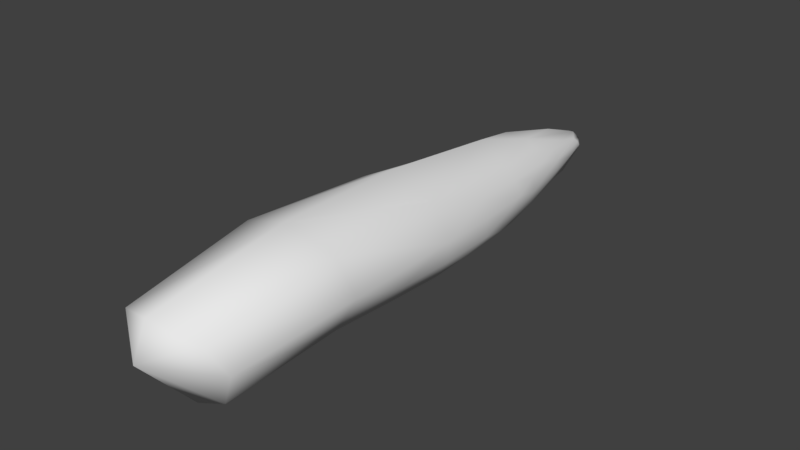 # Source: Carrot.blend  (saved by Blender 2.79.0; exported with 4.5.12 LTS)
import bpy
from mathutils import Matrix  # noqa: F401  (used for matrix-valued properties, if any)

bpy.ops.wm.read_factory_settings(use_empty=True)
scene = bpy.context.scene
scene.name = 'Scene'

# ---- collections
col_collection_1 = bpy.data.collections.new('Collection 1'); scene.collection.children.link(col_collection_1)

# ---- world
world_world = bpy.data.worlds.new('World'); scene.world = world_world
world_world.color = (0.05088, 0.05088, 0.05088)
world_world.use_sun_shadow = False
world_world.sun_shadow_jitter_overblur = 0.0
world_world.cycles.sampling_method = 'MANUAL'

# ---- meshes
me_cylinder_001 = bpy.data.meshes.new('Cylinder.001')
me_cylinder_001.from_pydata([(0.0009148, 0.5685, -5.841), (0.00571, 0.9384, 4.089), (0.3233, 0.4023, -5.863), (0.803, 0.6639, 3.818), (0.4823, 0.06699, -5.937), (0.9703, 0.08712, 3.495), (0.3193, -0.2803, -5.984), (0.6242, -0.6052, 3.344), (-1.095e-05, -0.4126, -6.019), (-9.083e-05, -0.8742, 3.345), (-0.3194, -0.2804, -5.984), (-0.6259, -0.6055, 3.345), (-0.4827, 0.06699, -5.937), (-0.9746, 0.09485, 3.501), (-0.3264, 0.4004, -5.862), (-0.7988, 0.6671, 3.822), (0.2387, 0.234, -6.453), (0.2894, 0.1516, -6.527), (0.2918, 0.06171, -6.595), (0.2537, -0.02002, -6.647), (0.1675, -0.06425, -6.699), (0.05963, -0.08597, -6.734), (-0.05963, -0.08597, -6.734), (-0.1675, -0.06425, -6.699), (-0.2537, -0.02002, -6.647), (-0.2918, 0.06169, -6.595), (-0.2894, 0.1516, -6.527), (-0.2386, 0.2341, -6.453), (0.05178, 0.2401, -6.727), (0.1364, 0.1046, -6.825), (-0.05583, 0.06059, -6.87), (-0.1364, 0.1046, -6.825), (-0.05179, 0.2401, -6.727), (-0.05628, 0.2661, 4.324), (0.004026, 1.338, -1.184), (0.7549, 0.9432, -1.197), (1.096, 0.2898, -1.253), (1.039, -0.125, -1.273), (0.7869, -0.5028, -1.286), (6.059e-05, -0.7616, -1.303), (-0.7814, -0.5028, -1.286), (-1.036, -0.1267, -1.272), (-1.096, 0.2883, -1.252), (-0.7548, 0.9482, -1.197), (0.5631, 0.7142, -3.573), (0.7647, 0.4669, -3.596), (0.8763, 0.184, -3.624), (0.6869, -0.4326, -3.666), (-0.002254, -0.6482, -3.667), (-0.6922, -0.4306, -3.667), (-0.8752, 0.1903, -3.624), (-0.7571, 0.4695, -3.594), (-0.5536, 0.7194, -3.572), (0.003782, 1.069, -3.567), (-0.001464, 1.348, 1.411), (0.928, 1.031, 1.312), (1.193, 0.3437, 1.148), (0.6569, -0.473, 1.049), (0.3231, -0.6766, 1.036), (-0.0001621, -0.7348, 1.033), (-0.3236, -0.676, 1.036), (-0.6538, -0.4724, 1.05), (-1.179, 0.335, 1.152), (-0.9312, 1.032, 1.311), (1.021, -0.09825, -0.0923), (0.7345, -0.4877, -0.1149), (0.3824, -0.6889, -0.1292), (-0.383, -0.6895, -0.1292), (-0.7351, -0.488, -0.1146), (-1.021, -0.09525, -0.09172), (0.3126, -0.7199, 2.205), (-0.3127, -0.7198, 2.205), (0.8779, 0.539, -2.418), (0.9991, 0.213, -2.443), (0.9765, -0.154, -2.464), (0.4064, -0.6881, -2.486), (-0.4072, -0.6882, -2.486), (-0.9804, -0.1504, -2.465), (-0.9973, 0.2173, -2.442), (-0.8727, 0.5417, -2.417), (0.2392, 0.78, -4.718), (0.4511, 0.6035, -4.729), (0.6115, 0.3878, -4.752), (0.644, -0.1079, -4.801), (0.2756, -0.5015, -4.821), (-0.2764, -0.5015, -4.821), (-0.6436, -0.1084, -4.801), (-0.6087, 0.3871, -4.751), (-0.4488, 0.5991, -4.727), (-0.237, 0.7879, -4.718), (0.475, 0.4302, -5.31), (0.5762, 0.2291, -5.341), (0.5665, 0.001794, -5.364), (0.4663, -0.2245, -5.377), (0.3064, -0.3919, -5.389), (0.1061, -0.479, -5.401), (-0.1064, -0.479, -5.401), (-0.3068, -0.3919, -5.389), (-0.4666, -0.2247, -5.378), (-0.5647, 0.00019, -5.364), (-0.5734, 0.2273, -5.341), (-0.4725, 0.4256, -5.309), (0.7529, 0.3087, -4.191), (0.7896, 0.02998, -4.218), (0.7012, -0.2605, -4.239), (0.4833, -0.4872, -4.247), (0.1732, -0.5984, -4.248), (-0.1777, -0.5984, -4.248), (-0.4888, -0.4867, -4.247), (-0.7059, -0.2549, -4.239), (-0.7893, 0.03637, -4.218), (-0.7479, 0.3119, -4.19), (0.953, 0.02368, -3.048), (0.8543, -0.321, -3.07), (0.5726, -0.5817, -3.079), (0.2057, -0.6777, -3.079), (-0.2086, -0.6781, -3.079), (-0.575, -0.5814, -3.079), (-0.8601, -0.3173, -3.071), (-0.9556, 0.02976, -3.048), (0.927, -0.3364, -1.874), (0.6036, -0.6309, -1.886), (0.2151, -0.7502, -1.893), (-0.215, -0.7498, -1.893), (-0.6012, -0.63, -1.886), (-0.921, -0.3365, -1.874), (0.5916, -0.6261, -0.7055), (0.2095, -0.7368, -0.7153), (-0.2103, -0.737, -0.7152), (-0.5916, -0.6269, -0.7055), (0.1781, -0.7145, 0.45), (-0.1785, -0.7142, 0.4501)], [], [(6, 20, 19), (29, 18, 19), (11, 9, 33), (17, 18, 29), (32, 28, 29, 30, 31), (25, 31, 24), (23, 24, 31, 30), (26, 27, 32, 31), (66, 130, 127), (58, 70, 59), (75, 122, 115), (129, 67, 68), (57, 65, 64), (49, 118, 109), (74, 120, 113), (126, 65, 66), (76, 124, 117), (121, 75, 114), (38, 126, 121), (83, 104, 93), (39, 128, 123), (62, 69, 61), (48, 116, 107), (82, 102, 91), (84, 106, 95), (66, 127, 126), (47, 114, 105), (2, 16, 28), (8, 22, 21), (89, 0, 32, 14), (25, 26, 31), (85, 108, 97), (12, 26, 25), (71, 9, 11), (70, 7, 9), (15, 1, 54, 63), (15, 13, 33), (5, 3, 33), (15, 33, 1), (81, 2, 80), (13, 15, 63, 62), (11, 13, 62, 61), (80, 0, 89, 53), (23, 30, 22), (20, 21, 30, 29), (127, 39, 122), (14, 88, 89), (5, 7, 57, 56), (21, 22, 30), (19, 20, 29), (64, 36, 56), (124, 76, 123), (123, 76, 116), (70, 57, 7), (71, 60, 59), (119, 77, 78), (112, 73, 74), (70, 58, 57), (41, 69, 42), (103, 83, 92), (46, 112, 103), (64, 37, 36), (122, 75, 121), (104, 83, 103), (53, 34, 35, 44), (125, 77, 118), (3, 1, 33), (34, 43, 63, 54), (72, 44, 35), (43, 42, 62, 63), (41, 42, 78, 77), (68, 69, 41, 40), (74, 113, 112), (123, 128, 129, 124), (67, 129, 128), (121, 126, 127, 122), (64, 65, 38, 37), (36, 37, 74, 73), (78, 42, 79), (36, 35, 55, 56), (35, 34, 54, 55), (52, 79, 43), (88, 52, 89), (44, 45, 82, 81), (72, 73, 46, 45), (103, 112, 113, 104), (75, 115, 114), (105, 114, 115, 106), (76, 117, 116), (107, 116, 117, 108), (77, 119, 118), (109, 118, 119, 110), (59, 131, 130), (78, 79, 51, 50), (51, 52, 88, 87), (52, 43, 34, 53), (53, 89, 52), (60, 61, 68, 67), (60, 71, 61), (71, 59, 70, 9), (57, 58, 66, 65), (68, 61, 69), (42, 69, 62), (36, 72, 35), (40, 129, 68), (120, 37, 38), (125, 40, 41), (127, 130, 131, 128), (38, 121, 120), (7, 5, 33), (14, 32, 27), (4, 17, 91), (20, 6, 94), (26, 12, 100), (131, 59, 60), (130, 58, 59), (50, 119, 78), (102, 45, 46), (111, 50, 51), (113, 120, 121, 114), (39, 123, 122), (115, 122, 123, 116), (40, 125, 124), (117, 124, 125, 118), (46, 103, 102), (36, 73, 72), (44, 80, 53), (1, 3, 55, 54), (99, 110, 111, 100), (50, 111, 110), (97, 108, 109, 98), (49, 109, 108), (95, 106, 107, 96), (48, 107, 106), (93, 104, 105, 94), (47, 105, 104), (91, 102, 103, 92), (14, 101, 88), (90, 2, 81), (80, 2, 28, 0), (10, 24, 23), (16, 90, 91, 17), (83, 93, 92), (18, 92, 93, 19), (84, 95, 94), (20, 94, 95, 21), (85, 97, 96), (22, 96, 97, 23), (86, 99, 98), (24, 98, 99, 25), (87, 101, 100), (26, 100, 101, 27), (32, 0, 28), (3, 5, 56, 55), (86, 110, 99), (13, 11, 33), (43, 79, 42), (9, 7, 33), (87, 111, 51), (128, 39, 127), (111, 87, 100), (110, 86, 109), (109, 86, 98), (108, 85, 107), (107, 85, 96), (106, 84, 105), (105, 84, 94), (101, 87, 88), (90, 81, 82), (51, 79, 52), (77, 125, 41), (112, 46, 73), (120, 74, 37), (115, 48, 106), (116, 48, 115), (117, 49, 108), (118, 49, 117), (119, 50, 110), (92, 4, 91), (131, 67, 128), (44, 81, 80), (57, 64, 56), (67, 131, 60), (126, 38, 65), (130, 66, 58), (129, 40, 124), (114, 47, 113), (113, 47, 104), (61, 71, 11), (16, 17, 29, 28), (22, 8, 96), (4, 18, 17), (24, 10, 98), (18, 4, 92), (16, 2, 90), (82, 91, 90), (72, 45, 44), (6, 19, 93), (94, 6, 93), (8, 21, 95), (96, 8, 95), (10, 23, 97), (98, 10, 97), (12, 25, 99), (100, 12, 99), (14, 27, 101), (102, 82, 45)])
me_cylinder_001.polygons.foreach_set('use_smooth', [True] * 207)
_uv = me_cylinder_001.uv_layers.new(name='UVMap')
_uv.uv.foreach_set('vector', [0.879, 0.5532, 0.9366, 0.5539, 0.932, 0.5658, 0.9413, 0.5044, 0.9221, 0.4894, 0.9274, 0.4824, 0.1462, 0.5783, 0.1509, 0.6483, 0.07545, 0.5224, 0.916, 0.4995, 0.9221, 0.4894, 0.9413, 0.5044, 0.9243, 0.4979, 0.9248, 0.4862, 0.9342, 0.4848, 0.9371, 0.5092, 0.9328, 0.5157, 0.9279, 0.4804, 0.9471, 0.4846, 0.9321, 0.4917, 0.9368, 0.5019, 0.9321, 0.4917, 0.9471, 0.4846, 0.9513, 0.4944, 0.9083, 0.5301, 0.9019, 0.5193, 0.9243, 0.4979, 0.9328, 0.5157, 0.4192, 0.4835, 0.3752, 0.4529, 0.4662, 0.4663, 0.3283, 0.4663, 0.2367, 0.4517, 0.3308, 0.4256, 0.6036, 0.5085, 0.5584, 0.4773, 0.6515, 0.4913, 0.4635, 0.5645, 0.42, 0.5874, 0.4163, 0.5426, 0.3253, 0.5158, 0.4159, 0.535, 0.4128, 0.589, 0.6948, 0.5228, 0.6469, 0.5021, 0.7397, 0.4998, 0.5988, 0.6032, 0.5526, 0.5821, 0.6468, 0.5857, 0.4629, 0.5166, 0.4159, 0.535, 0.4192, 0.4835, 0.6042, 0.575, 0.5558, 0.5589, 0.6495, 0.5497, 0.5553, 0.5288, 0.6036, 0.5085, 0.6491, 0.5391, 0.5072, 0.5513, 0.4629, 0.5166, 0.5553, 0.5288, 0.7844, 0.589, 0.7396, 0.5822, 0.8306, 0.5676, 0.5137, 0.4462, 0.4693, 0.4175, 0.5615, 0.4274, 0.3148, 0.4284, 0.4128, 0.4807, 0.3258, 0.5513, 0.6991, 0.4743, 0.6545, 0.4432, 0.7461, 0.462, 0.7728, 0.4988, 0.7286, 0.4786, 0.8202, 0.4857, 0.7878, 0.5253, 0.7435, 0.5028, 0.8345, 0.5123, 0.4192, 0.4835, 0.4662, 0.4663, 0.4629, 0.5166, 0.6945, 0.5659, 0.6491, 0.5391, 0.7413, 0.5448, 0.8619, 0.5228, 0.9101, 0.5114, 0.9336, 0.5242, 0.8838, 0.5093, 0.941, 0.5267, 0.9401, 0.5405, 0.7613, 0.4855, 0.8522, 0.4719, 0.9243, 0.4979, 0.8538, 0.5191, 0.9145, 0.5358, 0.9083, 0.5301, 0.9328, 0.5157, 0.7884, 0.552, 0.7417, 0.5394, 0.8327, 0.5353, 0.8748, 0.4706, 0.9227, 0.4709, 0.9279, 0.4804, 0.2378, 0.6059, 0.1509, 0.6483, 0.1462, 0.5783, 0.2367, 0.4517, 0.1455, 0.4833, 0.1494, 0.3964, 0.09464, 0.5562, 0.07545, 0.4488, 0.2797, 0.4247, 0.2857, 0.5491, 0.1094, 0.428, 0.1322, 0.4789, 0.07545, 0.5224, 0.3325, 0.5051, 0.2924, 0.538, 0.2452, 0.4238, 0.1884, 0.4538, 0.2452, 0.4238, 0.2249, 0.5094, 0.7709, 0.5325, 0.8619, 0.5228, 0.7711, 0.5648, 0.1244, 0.6109, 0.09464, 0.5562, 0.2857, 0.5491, 0.3038, 0.6194, 0.1462, 0.5783, 0.1322, 0.4789, 0.3148, 0.4284, 0.3258, 0.5513, 0.764, 0.4321, 0.8522, 0.4719, 0.7613, 0.4855, 0.6702, 0.4411, 0.9368, 0.5019, 0.9513, 0.4944, 0.9404, 0.5111, 0.9366, 0.5539, 0.9401, 0.5405, 0.9518, 0.5363, 0.947, 0.5605, 0.4662, 0.4663, 0.5137, 0.4462, 0.5584, 0.4773, 0.8538, 0.5191, 0.7627, 0.5209, 0.7613, 0.4855, 0.1325, 0.5593, 0.1455, 0.4833, 0.3253, 0.5158, 0.3152, 0.6211, 0.9401, 0.5405, 0.941, 0.5267, 0.9518, 0.5363, 0.932, 0.5658, 0.9366, 0.5539, 0.947, 0.5605, 0.4136, 0.3944, 0.4982, 0.441, 0.3115, 0.4287, 0.564, 0.3889, 0.6095, 0.414, 0.5615, 0.4274, 0.5615, 0.4274, 0.6095, 0.414, 0.6545, 0.4432, 0.2367, 0.4517, 0.3253, 0.5158, 0.1455, 0.4833, 0.2413, 0.3791, 0.333, 0.3912, 0.3308, 0.4256, 0.6449, 0.4576, 0.5987, 0.4787, 0.5974, 0.4368, 0.6409, 0.4283, 0.5918, 0.4442, 0.5974, 0.4034, 0.2367, 0.4517, 0.3283, 0.4663, 0.3253, 0.5158, 0.505, 0.4779, 0.4128, 0.4807, 0.5035, 0.428, 0.733, 0.4446, 0.7812, 0.4402, 0.8244, 0.4602, 0.6846, 0.4542, 0.6409, 0.4283, 0.733, 0.4446, 0.4136, 0.3944, 0.5045, 0.3967, 0.4982, 0.441, 0.5584, 0.4773, 0.6036, 0.5085, 0.5553, 0.5288, 0.7386, 0.4164, 0.7812, 0.4402, 0.733, 0.4446, 0.6826, 0.6052, 0.4964, 0.6232, 0.4917, 0.5352, 0.6794, 0.5326, 0.5528, 0.5058, 0.5987, 0.4787, 0.6469, 0.5021, 0.2924, 0.538, 0.2249, 0.5094, 0.2452, 0.4238, 0.4819, 0.4247, 0.4827, 0.5342, 0.2857, 0.5491, 0.2797, 0.4247, 0.5882, 0.4884, 0.6794, 0.5326, 0.4917, 0.5352, 0.4827, 0.5342, 0.4918, 0.6129, 0.3038, 0.6194, 0.2857, 0.5491, 0.505, 0.4779, 0.5035, 0.428, 0.5974, 0.4368, 0.5987, 0.4787, 0.4163, 0.5426, 0.4128, 0.4807, 0.505, 0.4779, 0.5076, 0.5359, 0.5974, 0.4034, 0.6473, 0.3944, 0.6409, 0.4283, 0.5615, 0.4274, 0.4693, 0.4175, 0.4715, 0.3791, 0.564, 0.3889, 0.4247, 0.3945, 0.4715, 0.3791, 0.4693, 0.4175, 0.5553, 0.5288, 0.4629, 0.5166, 0.4662, 0.4663, 0.5584, 0.4773, 0.4128, 0.589, 0.4159, 0.535, 0.5072, 0.5513, 0.5051, 0.6008, 0.4982, 0.441, 0.5045, 0.3967, 0.5974, 0.4034, 0.5918, 0.4442, 0.5858, 0.6061, 0.4918, 0.6129, 0.5812, 0.5723, 0.4982, 0.441, 0.4917, 0.5352, 0.2954, 0.5219, 0.3115, 0.4287, 0.4917, 0.5352, 0.4964, 0.6232, 0.2965, 0.6106, 0.2954, 0.5219, 0.671, 0.5254, 0.5812, 0.5723, 0.4827, 0.5342, 0.7627, 0.5209, 0.671, 0.5254, 0.7613, 0.4855, 0.6794, 0.5326, 0.6811, 0.4929, 0.7728, 0.4988, 0.7709, 0.5325, 0.5882, 0.4884, 0.5918, 0.4442, 0.6846, 0.4542, 0.6811, 0.4929, 0.733, 0.4446, 0.6409, 0.4283, 0.6473, 0.3944, 0.7386, 0.4164, 0.6036, 0.5085, 0.6515, 0.4913, 0.6491, 0.5391, 0.7413, 0.5448, 0.6491, 0.5391, 0.6515, 0.4913, 0.7435, 0.5028, 0.6095, 0.414, 0.6574, 0.4058, 0.6545, 0.4432, 0.7461, 0.462, 0.6545, 0.4432, 0.6574, 0.4058, 0.7485, 0.4319, 0.5987, 0.4787, 0.6449, 0.4576, 0.6469, 0.5021, 0.7397, 0.4998, 0.6469, 0.5021, 0.6449, 0.4576, 0.7378, 0.4622, 0.3308, 0.4256, 0.3778, 0.4115, 0.3752, 0.4529, 0.5858, 0.6061, 0.5812, 0.5723, 0.6742, 0.5636, 0.6787, 0.5939, 0.6742, 0.5636, 0.671, 0.5254, 0.7627, 0.5209, 0.7659, 0.5518, 0.671, 0.5254, 0.4827, 0.5342, 0.4819, 0.4247, 0.6702, 0.4411, 0.6702, 0.4411, 0.7613, 0.4855, 0.671, 0.5254, 0.3292, 0.595, 0.3258, 0.5513, 0.4163, 0.5426, 0.42, 0.5874, 0.3292, 0.595, 0.2378, 0.6059, 0.3258, 0.5513, 0.2413, 0.3791, 0.3308, 0.4256, 0.2367, 0.4517, 0.1494, 0.3964, 0.3253, 0.5158, 0.3283, 0.4663, 0.4192, 0.4835, 0.4159, 0.535, 0.4163, 0.5426, 0.3258, 0.5513, 0.4128, 0.4807, 0.5035, 0.428, 0.4128, 0.4807, 0.3148, 0.4284, 0.4982, 0.441, 0.5882, 0.4884, 0.4917, 0.5352, 0.5076, 0.5359, 0.4635, 0.5645, 0.4163, 0.5426, 0.5526, 0.5821, 0.5051, 0.6008, 0.5072, 0.5513, 0.5528, 0.5058, 0.5076, 0.5359, 0.505, 0.4779, 0.4662, 0.4663, 0.3752, 0.4529, 0.3778, 0.4115, 0.4693, 0.4175, 0.5072, 0.5513, 0.5553, 0.5288, 0.5526, 0.5821, 0.3413, 0.4238, 0.3325, 0.5051, 0.2452, 0.4238, 0.8538, 0.5191, 0.9243, 0.4979, 0.9019, 0.5193, 0.8689, 0.4756, 0.916, 0.4995, 0.8202, 0.4857, 0.6559, 0.5291, 0.5966, 0.538, 0.5492, 0.5291, 0.9083, 0.5301, 0.8622, 0.5571, 0.8136, 0.5576, 0.3778, 0.4115, 0.3308, 0.4256, 0.333, 0.3912, 0.3752, 0.4529, 0.3283, 0.4663, 0.3308, 0.4256, 0.6908, 0.4423, 0.6449, 0.4576, 0.5974, 0.4368, 0.7286, 0.4786, 0.6811, 0.4929, 0.6846, 0.4542, 0.7222, 0.5721, 0.6787, 0.5939, 0.6742, 0.5636, 0.6468, 0.5857, 0.5526, 0.5821, 0.5553, 0.5288, 0.6491, 0.5391, 0.5137, 0.4462, 0.5615, 0.4274, 0.5584, 0.4773, 0.6515, 0.4913, 0.5584, 0.4773, 0.5615, 0.4274, 0.6545, 0.4432, 0.5076, 0.5359, 0.5528, 0.5058, 0.5558, 0.5589, 0.6495, 0.5497, 0.5558, 0.5589, 0.5528, 0.5058, 0.6469, 0.5021, 0.6846, 0.4542, 0.733, 0.4446, 0.7286, 0.4786, 0.4982, 0.441, 0.5918, 0.4442, 0.5882, 0.4884, 0.6794, 0.5326, 0.7711, 0.5648, 0.6826, 0.6052, 0.09428, 0.5485, 0.1077, 0.4732, 0.2954, 0.5219, 0.2965, 0.6106, 0.8292, 0.4754, 0.7378, 0.4622, 0.7363, 0.4343, 0.8277, 0.4497, 0.6908, 0.4423, 0.7363, 0.4343, 0.7378, 0.4622, 0.8327, 0.5353, 0.7417, 0.5394, 0.7397, 0.4998, 0.8308, 0.5066, 0.6948, 0.5228, 0.7397, 0.4998, 0.7417, 0.5394, 0.8345, 0.5123, 0.7435, 0.5028, 0.7461, 0.462, 0.8361, 0.4876, 0.6991, 0.4743, 0.7461, 0.462, 0.7435, 0.5028, 0.8306, 0.5676, 0.7396, 0.5822, 0.7413, 0.5448, 0.8323, 0.5401, 0.6945, 0.5659, 0.7413, 0.5448, 0.7396, 0.5822, 0.8202, 0.4857, 0.7286, 0.4786, 0.733, 0.4446, 0.8244, 0.4602, 0.8538, 0.5191, 0.8097, 0.5341, 0.7627, 0.5209, 0.8172, 0.5144, 0.8619, 0.5228, 0.7709, 0.5325, 0.7711, 0.5648, 0.8619, 0.5228, 0.9336, 0.5242, 0.8627, 0.5601, 0.8793, 0.5194, 0.9321, 0.4917, 0.9368, 0.5019, 0.9101, 0.5114, 0.8172, 0.5144, 0.8202, 0.4857, 0.916, 0.4995, 0.7844, 0.589, 0.8306, 0.5676, 0.8292, 0.5912, 0.9278, 0.5741, 0.8292, 0.5912, 0.8306, 0.5676, 0.932, 0.5658, 0.7878, 0.5253, 0.8345, 0.5123, 0.8323, 0.5401, 0.9366, 0.5539, 0.8323, 0.5401, 0.8345, 0.5123, 0.9401, 0.5405, 0.7884, 0.552, 0.8327, 0.5353, 0.8351, 0.5578, 0.9404, 0.5111, 0.8351, 0.5578, 0.8327, 0.5353, 0.9368, 0.5019, 0.7844, 0.4849, 0.8292, 0.4754, 0.8308, 0.5066, 0.9321, 0.4917, 0.8308, 0.5066, 0.8292, 0.4754, 0.9279, 0.4804, 0.7659, 0.5518, 0.8097, 0.5341, 0.8136, 0.5576, 0.9083, 0.5301, 0.8136, 0.5576, 0.8097, 0.5341, 0.9019, 0.5193, 0.9243, 0.4979, 0.8522, 0.4719, 0.9248, 0.4862, 0.1077, 0.4732, 0.1362, 0.3991, 0.3115, 0.4287, 0.2954, 0.5219, 0.7844, 0.4849, 0.7378, 0.4622, 0.8292, 0.4754, 0.1322, 0.4789, 0.1462, 0.5783, 0.07545, 0.5224, 0.4827, 0.5342, 0.5812, 0.5723, 0.4918, 0.6129, 0.1494, 0.3964, 0.1455, 0.4833, 0.07545, 0.4419, 0.7659, 0.5518, 0.7222, 0.5721, 0.6742, 0.5636, 0.4693, 0.4175, 0.5137, 0.4462, 0.4662, 0.4663, 0.7222, 0.5721, 0.7659, 0.5518, 0.8136, 0.5576, 0.7378, 0.4622, 0.7844, 0.4849, 0.7397, 0.4998, 0.7397, 0.4998, 0.7844, 0.4849, 0.8308, 0.5066, 0.7417, 0.5394, 0.7884, 0.552, 0.7442, 0.5717, 0.7461, 0.462, 0.7919, 0.4612, 0.8361, 0.4876, 0.7435, 0.5028, 0.7878, 0.5253, 0.7413, 0.5448, 0.7413, 0.5448, 0.7878, 0.5253, 0.8323, 0.5401, 0.8097, 0.5341, 0.7659, 0.5518, 0.7627, 0.5209, 0.8172, 0.5144, 0.7709, 0.5325, 0.7728, 0.4988, 0.6742, 0.5636, 0.5812, 0.5723, 0.671, 0.5254, 0.5987, 0.4787, 0.5528, 0.5058, 0.505, 0.4779, 0.6409, 0.4283, 0.6846, 0.4542, 0.5918, 0.4442, 0.5526, 0.5821, 0.5988, 0.6032, 0.5051, 0.6008, 0.6515, 0.4913, 0.6991, 0.4743, 0.7435, 0.5028, 0.6545, 0.4432, 0.6991, 0.4743, 0.6515, 0.4913, 0.6495, 0.5497, 0.6948, 0.5228, 0.7417, 0.5394, 0.6469, 0.5021, 0.6948, 0.5228, 0.6495, 0.5497, 0.6449, 0.4576, 0.6908, 0.4423, 0.7378, 0.4622, 0.8244, 0.4602, 0.8689, 0.4756, 0.8202, 0.4857, 0.3778, 0.4115, 0.4247, 0.3945, 0.4693, 0.4175, 0.6794, 0.5326, 0.7709, 0.5325, 0.7711, 0.5648, 0.3253, 0.5158, 0.4128, 0.589, 0.3152, 0.6211, 0.4247, 0.3945, 0.3778, 0.4115, 0.333, 0.3912, 0.4629, 0.5166, 0.5072, 0.5513, 0.4159, 0.535, 0.3752, 0.4529, 0.4192, 0.4835, 0.3283, 0.4663, 0.4635, 0.5645, 0.5076, 0.5359, 0.5558, 0.5589, 0.6491, 0.5391, 0.6945, 0.5659, 0.6468, 0.5857, 0.6468, 0.5857, 0.6945, 0.5659, 0.7396, 0.5822, 0.3258, 0.5513, 0.2378, 0.6059, 0.1462, 0.5783, 0.9101, 0.5114, 0.916, 0.4995, 0.9413, 0.5044, 0.9336, 0.5242, 0.9404, 0.5111, 0.8844, 0.5544, 0.8351, 0.5578, 0.8689, 0.4756, 0.9221, 0.4894, 0.916, 0.4995, 0.9321, 0.4917, 0.8793, 0.5194, 0.8308, 0.5066, 0.9278, 0.5741, 0.8749, 0.5903, 0.8292, 0.5912, 0.9101, 0.5114, 0.8619, 0.5228, 0.8172, 0.5144, 0.7728, 0.4988, 0.8202, 0.4857, 0.8172, 0.5144, 0.5882, 0.4884, 0.6811, 0.4929, 0.6794, 0.5326, 0.3948, 0.538, 0.3413, 0.5226, 0.4431, 0.5226, 0.8323, 0.5401, 0.879, 0.5532, 0.8306, 0.5676, 0.8838, 0.5093, 0.9401, 0.5405, 0.8345, 0.5123, 0.8361, 0.4876, 0.8838, 0.5093, 0.8345, 0.5123, 0.5024, 0.538, 0.4431, 0.5274, 0.5492, 0.5274, 0.8308, 0.5066, 0.8793, 0.5194, 0.8327, 0.5353, 0.8748, 0.4706, 0.9279, 0.4804, 0.8292, 0.4754, 0.8277, 0.4497, 0.8748, 0.4706, 0.8292, 0.4754, 0.8538, 0.5191, 0.9019, 0.5193, 0.8097, 0.5341, 0.7286, 0.4786, 0.7728, 0.4988, 0.6811, 0.4929])
me_cylinder_001.use_remesh_preserve_volume = False
me_cylinder_001.use_remesh_preserve_attributes = False
me_cylinder_001.use_mirror_vertex_groups = False
me_cylinder_001.update()

# ---- objects
ob_cylinder = bpy.data.objects.new('Cylinder', me_cylinder_001)

# ---- transforms, parenting, visibility, modifiers, constraints
ob_cylinder.location = (0.0, 0.0, 0.3256)
ob_cylinder.rotation_euler = (1.571, -0.0, 0.0)
ob_cylinder.lineart.crease_threshold = 0.0

# ---- collection membership
col_collection_1.objects.link(ob_cylinder)

# ---- scene / render settings (as saved in the file)
scene.frame_start = 1; scene.frame_end = 250; scene.frame_set(1)
scene.render.engine = 'BLENDER_EEVEE_NEXT'
scene.render.resolution_percentage = 50
scene.render.dither_intensity = 0.0
scene.cycles.use_denoising = False
scene.cycles.samples = 128
scene.cycles.sampling_pattern = 'TABULATED_SOBOL'
scene.cycles.light_sampling_threshold = 0.0
scene.cycles.use_adaptive_sampling = False
scene.cycles.use_light_tree = False
scene.cycles.blur_glossy = 0.0
scene.cycles.sample_clamp_indirect = 0.0
scene.view_settings.view_transform = 'Standard'
bpy.context.view_layer.update()

# ---- added for rendering (the .blend has no active camera and no usable light): camera, sun
cam_auto = bpy.data.cameras.new('AutoCamera')
cam_auto.lens = 50.0
cam_auto.sensor_width = 36.0
cam_auto.clip_end = 1000.0
ob_auto_camera = bpy.data.objects.new('AutoCamera', cam_auto)
scene.collection.objects.link(ob_auto_camera)
ob_auto_camera.location = (10.7911, -11.6679, 9.19006)
ob_auto_camera.rotation_euler = (1.09748, -7.21219e-08, 0.694738)
scene.camera = ob_auto_camera
light_auto_sun = bpy.data.lights.new('AutoSun', 'SUN')
light_auto_sun.energy = 3.0
light_auto_sun.angle = 0.0523599
ob_auto_sun = bpy.data.objects.new('AutoSun', light_auto_sun)
scene.collection.objects.link(ob_auto_sun)
ob_auto_sun.rotation_euler = (0.872665, 0.174533, 0.523599)
bpy.context.view_layer.update()
